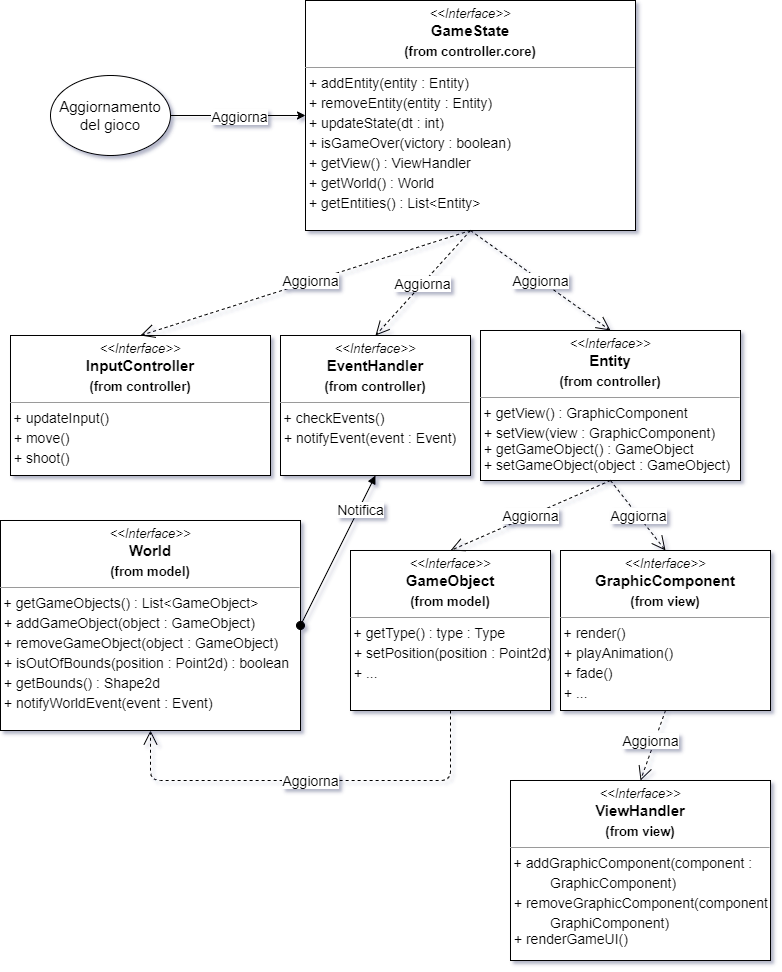

The diagram above was exported from draw.io. Its source (the exported page's mxGraphModel, read from the mxfile embedded in the PNG):
<mxGraphModel dx="1422" dy="737" grid="1" gridSize="10" guides="1" tooltips="1" connect="1" arrows="1" fold="1" page="1" pageScale="1" pageWidth="827" pageHeight="1169" math="0" shadow="0">
  <root>
    <mxCell id="WIyWlLk6GJQsqaUBKTNV-0" />
    <mxCell id="WIyWlLk6GJQsqaUBKTNV-1" parent="WIyWlLk6GJQsqaUBKTNV-0" />
    <mxCell id="I2p-g07VbwoRDe4zz48q-0" value="&lt;p style=&quot;margin: 4px 0px 0px ; text-align: center ; font-size: 15px&quot;&gt;&lt;i style=&quot;font-size: 13px&quot;&gt;&amp;lt;&amp;lt;Interface&amp;gt;&amp;gt;&lt;/i&gt;&lt;br&gt;&lt;b&gt;GameState&lt;/b&gt;&lt;/p&gt;&lt;p style=&quot;margin: 4px 0px 0px ; text-align: center&quot;&gt;&lt;b&gt;&lt;font style=&quot;font-size: 13px&quot;&gt;(from controller.core)&lt;/font&gt;&lt;/b&gt;&lt;/p&gt;&lt;hr size=&quot;1&quot; style=&quot;font-size: 15px&quot;&gt;&lt;p style=&quot;margin: 4px 0px 0px ; font-size: 14px&quot;&gt;&lt;span&gt;&amp;nbsp;+ addEntity(entity : Entity)&lt;/span&gt;&lt;br&gt;&lt;/p&gt;&lt;p style=&quot;margin: 4px 0px 0px ; font-size: 14px&quot;&gt;&lt;font style=&quot;font-size: 14px&quot;&gt;&amp;nbsp;+ removeEntity(entity : Entity)&lt;/font&gt;&lt;/p&gt;&lt;p style=&quot;margin: 4px 0px 0px ; font-size: 14px&quot;&gt;&lt;font style=&quot;font-size: 14px&quot;&gt;&amp;nbsp;+ updateState(dt : int)&lt;/font&gt;&lt;/p&gt;&lt;p style=&quot;margin: 4px 0px 0px ; font-size: 14px&quot;&gt;&lt;font style=&quot;font-size: 14px&quot;&gt;&amp;nbsp;+ isGameOver(victory : boolean)&lt;/font&gt;&lt;/p&gt;&lt;p style=&quot;margin: 4px 0px 0px ; font-size: 14px&quot;&gt;&lt;font style=&quot;font-size: 14px&quot;&gt;&amp;nbsp;+ getView() : ViewHandler&lt;/font&gt;&lt;/p&gt;&lt;p style=&quot;margin: 4px 0px 0px ; font-size: 14px&quot;&gt;&lt;font style=&quot;font-size: 14px&quot;&gt;&amp;nbsp;+ getWorld() : World&lt;/font&gt;&lt;span&gt;&amp;nbsp;&lt;/span&gt;&lt;/p&gt;&lt;p style=&quot;margin: 4px 0px 0px ; font-size: 14px&quot;&gt;&lt;font style=&quot;font-size: 14px&quot;&gt;&amp;nbsp;+ getEntities() : List&amp;lt;Entity&amp;gt;&lt;/font&gt;&lt;/p&gt;" style="verticalAlign=top;align=left;overflow=fill;fontSize=12;fontFamily=Helvetica;html=1;rounded=0;shadow=0;comic=0;labelBackgroundColor=none;strokeWidth=1" parent="WIyWlLk6GJQsqaUBKTNV-1" vertex="1">
      <mxGeometry x="345" y="20" width="330" height="230" as="geometry" />
    </mxCell>
    <mxCell id="I2p-g07VbwoRDe4zz48q-5" value="&lt;p style=&quot;margin: 4px 0px 0px ; text-align: center ; font-size: 15px&quot;&gt;&lt;i style=&quot;font-size: 13px&quot;&gt;&amp;lt;&amp;lt;Interface&amp;gt;&amp;gt;&lt;/i&gt;&lt;br&gt;&lt;b&gt;Entity&lt;/b&gt;&lt;/p&gt;&lt;p style=&quot;margin: 4px 0px 0px ; text-align: center&quot;&gt;&lt;b&gt;&lt;font style=&quot;font-size: 13px&quot;&gt;(from controller)&lt;/font&gt;&lt;/b&gt;&lt;/p&gt;&lt;hr size=&quot;1&quot; style=&quot;font-size: 15px&quot;&gt;&lt;p style=&quot;margin: 4px 0px 0px ; font-size: 14px&quot;&gt;&lt;span style=&quot;font-size: 13px&quot;&gt;&amp;nbsp;&lt;/span&gt;&lt;font style=&quot;font-size: 14px&quot;&gt;+ getView() : GraphicComponent&lt;/font&gt;&lt;/p&gt;&lt;p style=&quot;margin: 4px 0px 0px ; font-size: 14px&quot;&gt;&amp;nbsp;+ setView(view : GraphicComponent)&lt;/p&gt;&lt;span style=&quot;font-size: 14px&quot;&gt;&amp;nbsp;+ getGameObject() : GameObject&lt;br&gt;&amp;nbsp;+ setGameObject(object : GameObject)&lt;br&gt;&lt;/span&gt;" style="verticalAlign=top;align=left;overflow=fill;fontSize=12;fontFamily=Helvetica;html=1;rounded=0;shadow=0;comic=0;labelBackgroundColor=none;strokeWidth=1" parent="WIyWlLk6GJQsqaUBKTNV-1" vertex="1">
      <mxGeometry x="520" y="350" width="260" height="150" as="geometry" />
    </mxCell>
    <mxCell id="I2p-g07VbwoRDe4zz48q-6" value="&lt;font style=&quot;font-size: 14px&quot;&gt;Aggiorna&lt;/font&gt;" style="endArrow=open;endSize=12;dashed=1;html=1;exitX=0.5;exitY=1;exitDx=0;exitDy=0;entryX=0.5;entryY=0;entryDx=0;entryDy=0;" parent="WIyWlLk6GJQsqaUBKTNV-1" source="I2p-g07VbwoRDe4zz48q-0" target="I2p-g07VbwoRDe4zz48q-5" edge="1">
      <mxGeometry width="160" relative="1" as="geometry">
        <mxPoint x="200" y="240" as="sourcePoint" />
        <mxPoint x="360" y="240" as="targetPoint" />
      </mxGeometry>
    </mxCell>
    <mxCell id="I2p-g07VbwoRDe4zz48q-9" value="&lt;font style=&quot;font-size: 15px&quot;&gt;Aggiornamento del gioco&lt;/font&gt;" style="ellipse;whiteSpace=wrap;html=1;" parent="WIyWlLk6GJQsqaUBKTNV-1" vertex="1">
      <mxGeometry x="90" y="95" width="120" height="80" as="geometry" />
    </mxCell>
    <mxCell id="I2p-g07VbwoRDe4zz48q-10" value="" style="endArrow=classic;html=1;entryX=0;entryY=0.5;entryDx=0;entryDy=0;exitX=1;exitY=0.5;exitDx=0;exitDy=0;" parent="WIyWlLk6GJQsqaUBKTNV-1" source="I2p-g07VbwoRDe4zz48q-9" target="I2p-g07VbwoRDe4zz48q-0" edge="1">
      <mxGeometry relative="1" as="geometry">
        <mxPoint x="220" y="270" as="sourcePoint" />
        <mxPoint x="320" y="270" as="targetPoint" />
      </mxGeometry>
    </mxCell>
    <mxCell id="I2p-g07VbwoRDe4zz48q-11" value="Aggiorna" style="edgeLabel;resizable=0;html=1;align=center;verticalAlign=middle;fontSize=14;" parent="I2p-g07VbwoRDe4zz48q-10" connectable="0" vertex="1">
      <mxGeometry relative="1" as="geometry" />
    </mxCell>
    <mxCell id="I2p-g07VbwoRDe4zz48q-12" value="&lt;p style=&quot;margin: 4px 0px 0px ; text-align: center ; font-size: 15px&quot;&gt;&lt;i style=&quot;font-size: 13px&quot;&gt;&amp;lt;&amp;lt;Interface&amp;gt;&amp;gt;&lt;/i&gt;&lt;br&gt;&lt;b&gt;InputController&lt;/b&gt;&lt;/p&gt;&lt;p style=&quot;margin: 4px 0px 0px ; text-align: center&quot;&gt;&lt;b&gt;&lt;font style=&quot;font-size: 13px&quot;&gt;(from controller)&lt;/font&gt;&lt;/b&gt;&lt;/p&gt;&lt;hr size=&quot;1&quot; style=&quot;font-size: 15px&quot;&gt;&lt;p style=&quot;margin: 4px 0px 0px ; font-size: 14px&quot;&gt;&lt;span style=&quot;font-size: 13px&quot;&gt;&amp;nbsp;&lt;/span&gt;&lt;font style=&quot;font-size: 14px&quot;&gt;+ updateInput()&amp;nbsp;&lt;/font&gt;&lt;/p&gt;&lt;p style=&quot;margin: 4px 0px 0px ; font-size: 14px&quot;&gt;&lt;font style=&quot;font-size: 14px&quot;&gt;&amp;nbsp;+ move()&lt;/font&gt;&lt;/p&gt;&lt;p style=&quot;margin: 4px 0px 0px ; font-size: 14px&quot;&gt;&lt;font style=&quot;font-size: 14px&quot;&gt;&amp;nbsp;+ shoot()&lt;/font&gt;&lt;/p&gt;&lt;span style=&quot;font-size: 14px&quot;&gt;&lt;br&gt;&lt;/span&gt;" style="verticalAlign=top;align=left;overflow=fill;fontSize=12;fontFamily=Helvetica;html=1;rounded=0;shadow=0;comic=0;labelBackgroundColor=none;strokeWidth=1" parent="WIyWlLk6GJQsqaUBKTNV-1" vertex="1">
      <mxGeometry x="50" y="355" width="260" height="140" as="geometry" />
    </mxCell>
    <mxCell id="I2p-g07VbwoRDe4zz48q-13" value="&lt;font style=&quot;font-size: 14px&quot;&gt;Aggiorna&lt;/font&gt;" style="endArrow=open;endSize=12;dashed=1;html=1;exitX=0.5;exitY=1;exitDx=0;exitDy=0;entryX=0.5;entryY=0;entryDx=0;entryDy=0;" parent="WIyWlLk6GJQsqaUBKTNV-1" source="I2p-g07VbwoRDe4zz48q-0" target="I2p-g07VbwoRDe4zz48q-12" edge="1">
      <mxGeometry x="-0.0319" y="-1" width="160" relative="1" as="geometry">
        <mxPoint x="520" y="280.0000000000001" as="sourcePoint" />
        <mxPoint x="660" y="359.9999999999999" as="targetPoint" />
        <mxPoint as="offset" />
      </mxGeometry>
    </mxCell>
    <mxCell id="I2p-g07VbwoRDe4zz48q-14" value="&lt;p style=&quot;margin: 4px 0px 0px ; text-align: center ; font-size: 15px&quot;&gt;&lt;i style=&quot;font-size: 13px&quot;&gt;&amp;lt;&amp;lt;Interface&amp;gt;&amp;gt;&lt;/i&gt;&lt;br&gt;&lt;b&gt;EventHandler&lt;/b&gt;&lt;/p&gt;&lt;p style=&quot;margin: 4px 0px 0px ; text-align: center&quot;&gt;&lt;b&gt;&lt;font style=&quot;font-size: 13px&quot;&gt;(from controller)&lt;/font&gt;&lt;/b&gt;&lt;/p&gt;&lt;hr size=&quot;1&quot; style=&quot;font-size: 15px&quot;&gt;&lt;p style=&quot;margin: 4px 0px 0px ; font-size: 14px&quot;&gt;&lt;span style=&quot;font-size: 13px&quot;&gt;&amp;nbsp;&lt;/span&gt;&lt;font style=&quot;font-size: 14px&quot;&gt;+ checkEvents()&lt;br&gt;&lt;/font&gt;&lt;/p&gt;&lt;p style=&quot;margin: 4px 0px 0px ; font-size: 14px&quot;&gt;&lt;font style=&quot;font-size: 14px&quot;&gt;&amp;nbsp;+ notifyEvent(event : Event)&lt;/font&gt;&lt;/p&gt;&lt;span style=&quot;font-size: 14px&quot;&gt;&lt;br&gt;&lt;/span&gt;" style="verticalAlign=top;align=left;overflow=fill;fontSize=12;fontFamily=Helvetica;html=1;rounded=0;shadow=0;comic=0;labelBackgroundColor=none;strokeWidth=1" parent="WIyWlLk6GJQsqaUBKTNV-1" vertex="1">
      <mxGeometry x="320" y="355" width="190" height="140" as="geometry" />
    </mxCell>
    <mxCell id="I2p-g07VbwoRDe4zz48q-15" value="&lt;font style=&quot;font-size: 14px&quot;&gt;Aggiorna&lt;/font&gt;" style="endArrow=open;endSize=12;dashed=1;html=1;exitX=0.5;exitY=1;exitDx=0;exitDy=0;entryX=0.5;entryY=0;entryDx=0;entryDy=0;" parent="WIyWlLk6GJQsqaUBKTNV-1" source="I2p-g07VbwoRDe4zz48q-0" target="I2p-g07VbwoRDe4zz48q-14" edge="1">
      <mxGeometry width="160" relative="1" as="geometry">
        <mxPoint x="400" y="280.0000000000001" as="sourcePoint" />
        <mxPoint x="540" y="380.0000000000001" as="targetPoint" />
      </mxGeometry>
    </mxCell>
    <mxCell id="I2p-g07VbwoRDe4zz48q-18" value="&lt;p style=&quot;margin: 4px 0px 0px ; text-align: center ; font-size: 15px&quot;&gt;&lt;i style=&quot;font-size: 13px&quot;&gt;&amp;lt;&amp;lt;Interface&amp;gt;&amp;gt;&lt;/i&gt;&lt;br&gt;&lt;b&gt;GameObject&lt;/b&gt;&lt;/p&gt;&lt;p style=&quot;margin: 4px 0px 0px ; text-align: center&quot;&gt;&lt;b&gt;&lt;font style=&quot;font-size: 13px&quot;&gt;(from model)&lt;/font&gt;&lt;/b&gt;&lt;/p&gt;&lt;hr size=&quot;1&quot; style=&quot;font-size: 15px&quot;&gt;&lt;p style=&quot;margin: 4px 0px 0px ; font-size: 14px&quot;&gt;&lt;span style=&quot;font-size: 13px&quot;&gt;&amp;nbsp;&lt;/span&gt;&lt;font style=&quot;font-size: 14px&quot;&gt;+ getType() : type : Type&lt;/font&gt;&lt;/p&gt;&lt;p style=&quot;margin: 4px 0px 0px ; font-size: 14px&quot;&gt;&lt;font style=&quot;font-size: 14px&quot;&gt;&amp;nbsp;+ setPosition(position : Point2d)&lt;/font&gt;&lt;/p&gt;&lt;p style=&quot;margin: 4px 0px 0px ; font-size: 14px&quot;&gt;&lt;font style=&quot;font-size: 14px&quot;&gt;&amp;nbsp;+ ...&amp;nbsp;&lt;/font&gt;&lt;/p&gt;&lt;span style=&quot;font-size: 14px&quot;&gt;&lt;br&gt;&lt;/span&gt;" style="verticalAlign=top;align=left;overflow=fill;fontSize=12;fontFamily=Helvetica;html=1;rounded=0;shadow=0;comic=0;labelBackgroundColor=none;strokeWidth=1" parent="WIyWlLk6GJQsqaUBKTNV-1" vertex="1">
      <mxGeometry x="390" y="570" width="200" height="160" as="geometry" />
    </mxCell>
    <mxCell id="I2p-g07VbwoRDe4zz48q-19" value="&lt;font style=&quot;font-size: 14px&quot;&gt;Aggiorna&lt;/font&gt;" style="endArrow=open;endSize=12;dashed=1;html=1;exitX=0.5;exitY=1;exitDx=0;exitDy=0;entryX=0.5;entryY=0;entryDx=0;entryDy=0;" parent="WIyWlLk6GJQsqaUBKTNV-1" source="I2p-g07VbwoRDe4zz48q-5" target="I2p-g07VbwoRDe4zz48q-18" edge="1">
      <mxGeometry width="160" relative="1" as="geometry">
        <mxPoint x="557.5" y="530.0000000000001" as="sourcePoint" />
        <mxPoint x="462.5" y="634.9999999999999" as="targetPoint" />
      </mxGeometry>
    </mxCell>
    <mxCell id="I2p-g07VbwoRDe4zz48q-20" value="&lt;p style=&quot;margin: 4px 0px 0px ; text-align: center ; font-size: 15px&quot;&gt;&lt;i style=&quot;font-size: 13px&quot;&gt;&amp;lt;&amp;lt;Interface&amp;gt;&amp;gt;&lt;/i&gt;&lt;br&gt;&lt;b&gt;GraphicComponent&lt;/b&gt;&lt;/p&gt;&lt;p style=&quot;margin: 4px 0px 0px ; text-align: center&quot;&gt;&lt;b&gt;&lt;font style=&quot;font-size: 13px&quot;&gt;(from view)&lt;/font&gt;&lt;/b&gt;&lt;/p&gt;&lt;hr size=&quot;1&quot; style=&quot;font-size: 15px&quot;&gt;&lt;p style=&quot;margin: 4px 0px 0px ; font-size: 14px&quot;&gt;&lt;span style=&quot;font-size: 13px&quot;&gt;&amp;nbsp;&lt;/span&gt;&lt;font style=&quot;font-size: 14px&quot;&gt;+ render()&lt;/font&gt;&lt;/p&gt;&lt;p style=&quot;margin: 4px 0px 0px ; font-size: 14px&quot;&gt;&lt;font style=&quot;font-size: 14px&quot;&gt;&amp;nbsp;+ playAnimation()&lt;/font&gt;&lt;/p&gt;&lt;p style=&quot;margin: 4px 0px 0px ; font-size: 14px&quot;&gt;&lt;font style=&quot;font-size: 14px&quot;&gt;&amp;nbsp;+ fade()&lt;/font&gt;&lt;/p&gt;&lt;p style=&quot;margin: 4px 0px 0px ; font-size: 14px&quot;&gt;&lt;font style=&quot;font-size: 14px&quot;&gt;&amp;nbsp;+ ...&lt;/font&gt;&lt;/p&gt;&lt;span style=&quot;font-size: 14px&quot;&gt;&lt;br&gt;&lt;/span&gt;" style="verticalAlign=top;align=left;overflow=fill;fontSize=12;fontFamily=Helvetica;html=1;rounded=0;shadow=0;comic=0;labelBackgroundColor=none;strokeWidth=1" parent="WIyWlLk6GJQsqaUBKTNV-1" vertex="1">
      <mxGeometry x="600" y="570" width="210" height="160" as="geometry" />
    </mxCell>
    <mxCell id="I2p-g07VbwoRDe4zz48q-21" value="&lt;font style=&quot;font-size: 14px&quot;&gt;Aggiorna&lt;/font&gt;" style="endArrow=open;endSize=12;dashed=1;html=1;exitX=0.5;exitY=1;exitDx=0;exitDy=0;entryX=0.5;entryY=0;entryDx=0;entryDy=0;" parent="WIyWlLk6GJQsqaUBKTNV-1" source="I2p-g07VbwoRDe4zz48q-5" target="I2p-g07VbwoRDe4zz48q-20" edge="1">
      <mxGeometry width="160" relative="1" as="geometry">
        <mxPoint x="660" y="510" as="sourcePoint" />
        <mxPoint x="495" y="580" as="targetPoint" />
      </mxGeometry>
    </mxCell>
    <mxCell id="I2p-g07VbwoRDe4zz48q-23" value="&lt;p style=&quot;margin: 4px 0px 0px ; text-align: center ; font-size: 15px&quot;&gt;&lt;i style=&quot;font-size: 13px&quot;&gt;&amp;lt;&amp;lt;Interface&amp;gt;&amp;gt;&lt;/i&gt;&lt;br&gt;&lt;b&gt;World&lt;/b&gt;&lt;/p&gt;&lt;p style=&quot;margin: 4px 0px 0px ; text-align: center&quot;&gt;&lt;b&gt;&lt;font style=&quot;font-size: 13px&quot;&gt;(from model)&lt;/font&gt;&lt;/b&gt;&lt;/p&gt;&lt;hr size=&quot;1&quot; style=&quot;font-size: 15px&quot;&gt;&lt;p style=&quot;margin: 4px 0px 0px ; font-size: 14px&quot;&gt;&lt;span style=&quot;font-size: 13px&quot;&gt;&amp;nbsp;&lt;/span&gt;&lt;font style=&quot;font-size: 14px&quot;&gt;+ getGameObjects() : List&amp;lt;GameObject&amp;gt;&lt;br&gt;&lt;/font&gt;&lt;/p&gt;&lt;p style=&quot;margin: 4px 0px 0px ; font-size: 14px&quot;&gt;&lt;font style=&quot;font-size: 14px&quot;&gt;&amp;nbsp;+ addGameObject(object : GameObject)&lt;/font&gt;&lt;/p&gt;&lt;p style=&quot;margin: 4px 0px 0px ; font-size: 14px&quot;&gt;&amp;nbsp;+ removeGameObject(object : GameObject)&lt;/p&gt;&lt;p style=&quot;margin: 4px 0px 0px ; font-size: 14px&quot;&gt;&lt;font style=&quot;font-size: 14px&quot;&gt;&amp;nbsp;+ isOutOfBounds(position : Point2d) : boolean&lt;/font&gt;&lt;/p&gt;&lt;p style=&quot;margin: 4px 0px 0px ; font-size: 14px&quot;&gt;&lt;font style=&quot;font-size: 14px&quot;&gt;&amp;nbsp;+ getBounds() : Shape2d&lt;/font&gt;&lt;/p&gt;&lt;p style=&quot;margin: 4px 0px 0px ; font-size: 14px&quot;&gt;&lt;font style=&quot;font-size: 14px&quot;&gt;&amp;nbsp;+ notifyWorldEvent(event : Event)&lt;/font&gt;&lt;/p&gt;" style="verticalAlign=top;align=left;overflow=fill;fontSize=12;fontFamily=Helvetica;html=1;rounded=0;shadow=0;comic=0;labelBackgroundColor=none;strokeWidth=1" parent="WIyWlLk6GJQsqaUBKTNV-1" vertex="1">
      <mxGeometry x="40" y="540" width="300" height="210" as="geometry" />
    </mxCell>
    <mxCell id="I2p-g07VbwoRDe4zz48q-31" value="&lt;font style=&quot;font-size: 14px&quot;&gt;Aggiorna&lt;/font&gt;" style="endArrow=open;endSize=12;dashed=1;html=1;entryX=0.5;entryY=1;entryDx=0;entryDy=0;exitX=0.5;exitY=1;exitDx=0;exitDy=0;" parent="WIyWlLk6GJQsqaUBKTNV-1" source="I2p-g07VbwoRDe4zz48q-18" target="I2p-g07VbwoRDe4zz48q-23" edge="1">
      <mxGeometry width="160" relative="1" as="geometry">
        <mxPoint x="400" y="830" as="sourcePoint" />
        <mxPoint x="180" y="780" as="targetPoint" />
        <Array as="points">
          <mxPoint x="490" y="800" />
          <mxPoint x="260" y="800" />
          <mxPoint x="190" y="800" />
        </Array>
      </mxGeometry>
    </mxCell>
    <mxCell id="I2p-g07VbwoRDe4zz48q-35" value="Notifica" style="html=1;verticalAlign=bottom;startArrow=oval;startFill=1;endArrow=block;startSize=8;fontSize=14;entryX=0.5;entryY=1;entryDx=0;entryDy=0;exitX=1;exitY=0.5;exitDx=0;exitDy=0;" parent="WIyWlLk6GJQsqaUBKTNV-1" source="I2p-g07VbwoRDe4zz48q-23" target="I2p-g07VbwoRDe4zz48q-14" edge="1">
      <mxGeometry x="0.44" y="-7" width="60" relative="1" as="geometry">
        <mxPoint x="350" y="540" as="sourcePoint" />
        <mxPoint x="410" y="540" as="targetPoint" />
        <mxPoint as="offset" />
      </mxGeometry>
    </mxCell>
    <mxCell id="I2p-g07VbwoRDe4zz48q-36" value="&lt;p style=&quot;margin: 4px 0px 0px ; text-align: center ; font-size: 15px&quot;&gt;&lt;i style=&quot;font-size: 13px&quot;&gt;&amp;lt;&amp;lt;Interface&amp;gt;&amp;gt;&lt;/i&gt;&lt;br&gt;&lt;b&gt;ViewHandler&lt;/b&gt;&lt;/p&gt;&lt;p style=&quot;margin: 4px 0px 0px ; text-align: center&quot;&gt;&lt;b&gt;&lt;font style=&quot;font-size: 13px&quot;&gt;(from view)&lt;/font&gt;&lt;/b&gt;&lt;/p&gt;&lt;hr size=&quot;1&quot; style=&quot;font-size: 15px&quot;&gt;&lt;p style=&quot;margin: 4px 0px 0px ; font-size: 14px&quot;&gt;&lt;span style=&quot;font-size: 13px&quot;&gt;&amp;nbsp;&lt;/span&gt;&lt;font style=&quot;font-size: 14px&quot;&gt;+ addGraphicComponent(component :&amp;nbsp;&lt;/font&gt;&lt;/p&gt;&lt;blockquote style=&quot;margin: 0 0 0 40px ; border: none ; padding: 0px&quot;&gt;&lt;p style=&quot;margin: 4px 0px 0px ; font-size: 14px&quot;&gt;&lt;span&gt;GraphicComponent)&lt;/span&gt;&lt;/p&gt;&lt;/blockquote&gt;&lt;p style=&quot;margin: 4px 0px 0px ; font-size: 14px&quot;&gt;&lt;span&gt;&amp;nbsp;+ removeGraphicComponent(component :&amp;nbsp;&lt;/span&gt;&lt;/p&gt;&lt;blockquote style=&quot;margin: 0 0 0 40px ; border: none ; padding: 0px&quot;&gt;&lt;p style=&quot;margin: 4px 0px 0px ; font-size: 14px&quot;&gt;&lt;span&gt;GraphiComponent)&lt;/span&gt;&lt;/p&gt;&lt;/blockquote&gt;&lt;span style=&quot;font-size: 14px&quot;&gt;&amp;nbsp;+ renderGameUI()&lt;br&gt;&lt;/span&gt;" style="verticalAlign=top;align=left;overflow=fill;fontSize=12;fontFamily=Helvetica;html=1;rounded=0;shadow=0;comic=0;labelBackgroundColor=none;strokeWidth=1" parent="WIyWlLk6GJQsqaUBKTNV-1" vertex="1">
      <mxGeometry x="550" y="800" width="260" height="180" as="geometry" />
    </mxCell>
    <mxCell id="I2p-g07VbwoRDe4zz48q-37" value="&lt;font style=&quot;font-size: 14px&quot;&gt;Aggiorna&lt;/font&gt;" style="endArrow=open;endSize=12;dashed=1;html=1;exitX=0.5;exitY=1;exitDx=0;exitDy=0;entryX=0.5;entryY=0;entryDx=0;entryDy=0;" parent="WIyWlLk6GJQsqaUBKTNV-1" source="I2p-g07VbwoRDe4zz48q-20" target="I2p-g07VbwoRDe4zz48q-36" edge="1">
      <mxGeometry x="-0.1041" y="-4" width="160" relative="1" as="geometry">
        <mxPoint x="677.5" y="770" as="sourcePoint" />
        <mxPoint x="732.5" y="840" as="targetPoint" />
        <mxPoint as="offset" />
      </mxGeometry>
    </mxCell>
  </root>
</mxGraphModel>